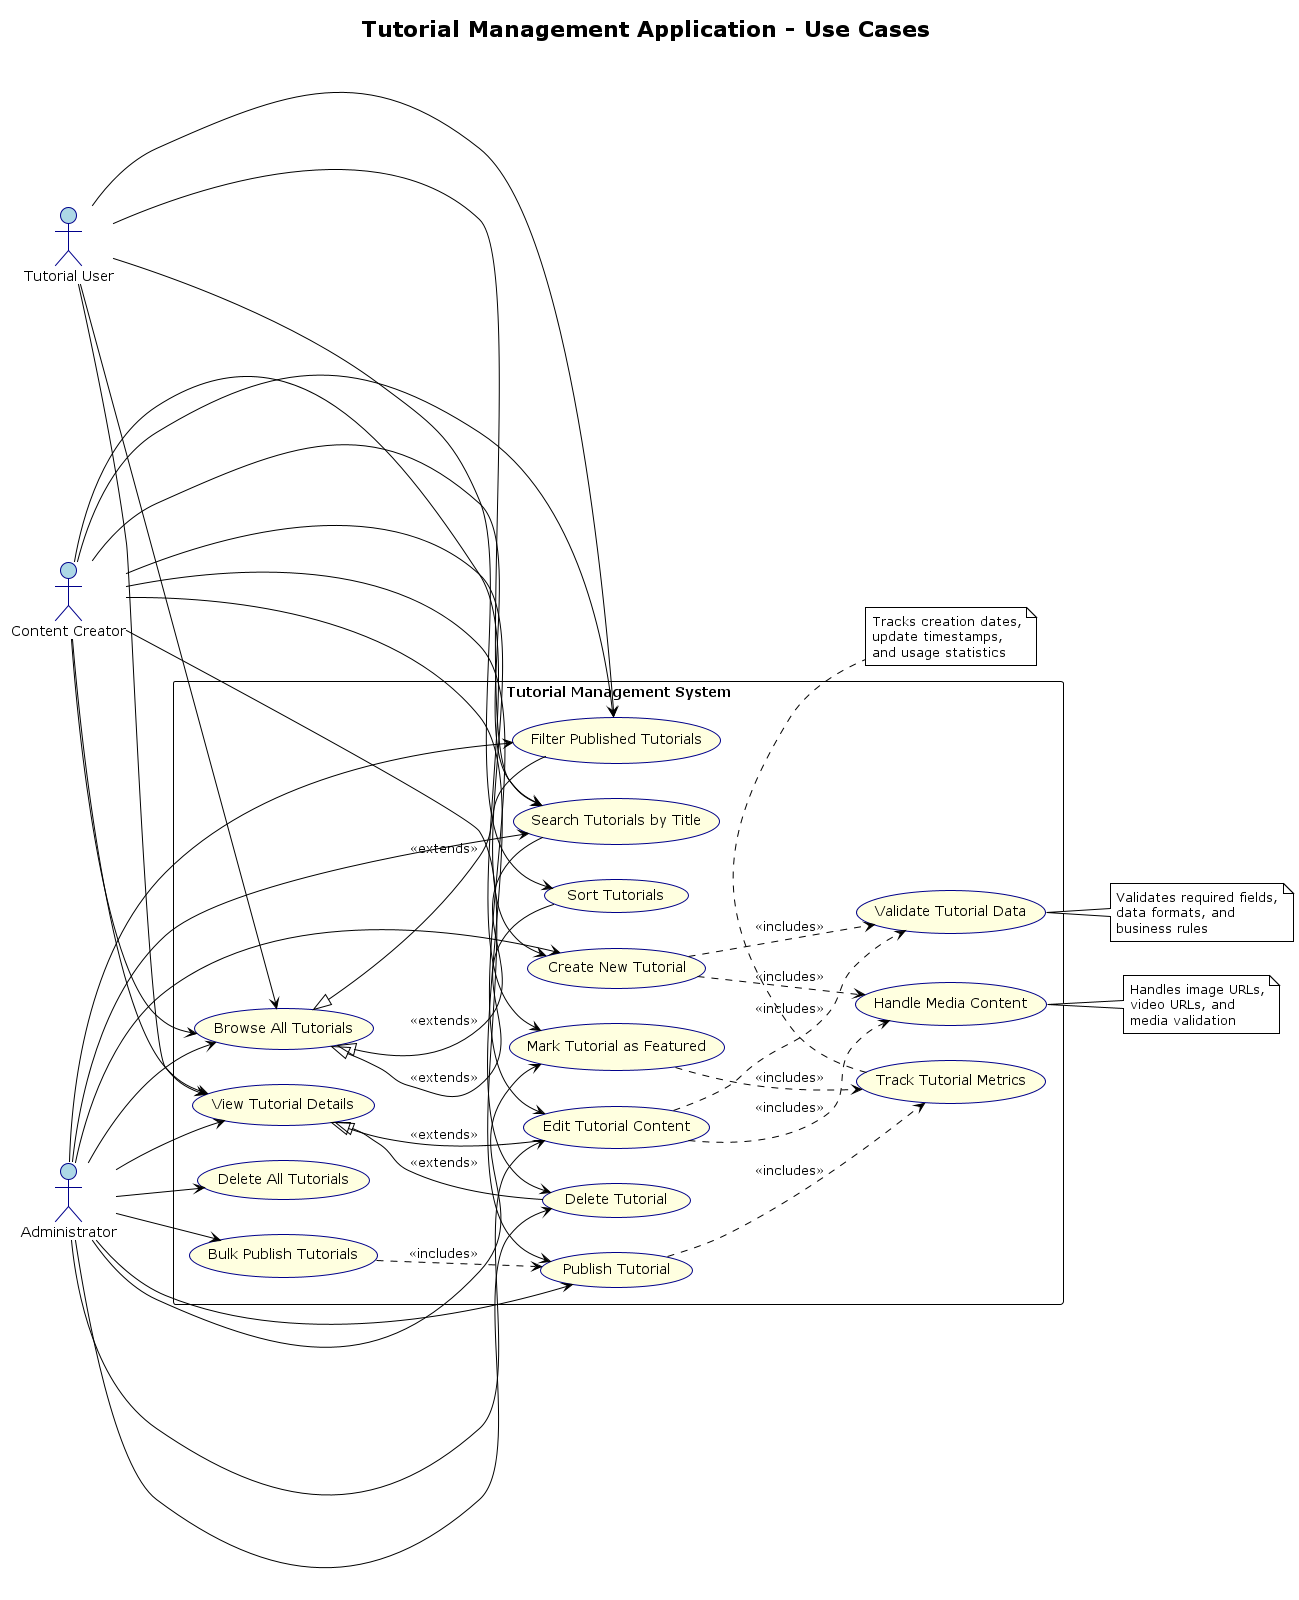

The diagram above was rendered by PlantUML. Its source (embedded in the PNG):
@startuml Tutorial Management App - Optimized Use Case Diagram

!theme plain
left to right direction
skinparam packageStyle rectangle
skinparam usecase {
    BackgroundColor LightYellow
    BorderColor DarkBlue
}
skinparam actor {
    BackgroundColor LightBlue
    BorderColor DarkBlue
}

title Tutorial Management Application - Use Cases

actor "Tutorial User" as User
actor "Content Creator" as Creator
actor "Administrator" as Admin

rectangle "Tutorial Management System" {
    ' Core Viewing Use Cases
    usecase "Browse All Tutorials" as UC1
    usecase "Filter Published Tutorials" as UC2
    usecase "Search Tutorials by Title" as UC3
    usecase "View Tutorial Details" as UC4
    usecase "Sort Tutorials" as UC5
    
    ' Content Management Use Cases
    usecase "Create New Tutorial" as UC6
    usecase "Edit Tutorial Content" as UC7
    usecase "Delete Tutorial" as UC8
    usecase "Publish Tutorial" as UC9
    usecase "Mark Tutorial as Featured" as UC10
    
    ' Bulk Operations
    usecase "Delete All Tutorials" as UC11
    usecase "Bulk Publish Tutorials" as UC12
    
    ' Extended Functionalities
    usecase "Validate Tutorial Data" as UC13
    usecase "Handle Media Content" as UC14
    usecase "Track Tutorial Metrics" as UC15
}

' User relationships - viewing capabilities
User --> UC1
User --> UC2
User --> UC3
User --> UC4
User --> UC5

' Creator relationships - content management
Creator --> UC1
Creator --> UC2
Creator --> UC3
Creator --> UC4
Creator --> UC6
Creator --> UC7
Creator --> UC8
Creator --> UC9
Creator --> UC10

' Administrator relationships - full access
Admin --> UC1
Admin --> UC2
Admin --> UC3
Admin --> UC4
Admin --> UC6
Admin --> UC7
Admin --> UC8
Admin --> UC9
Admin --> UC10
Admin --> UC11
Admin --> UC12

' Use case relationships
UC1 <|-- UC2 : <<extends>>
UC1 <|-- UC3 : <<extends>>
UC1 <|-- UC5 : <<extends>>

UC4 <|-- UC7 : <<extends>>
UC4 <|-- UC8 : <<extends>>

UC6 ..> UC13 : <<includes>>
UC7 ..> UC13 : <<includes>>
UC6 ..> UC14 : <<includes>>
UC7 ..> UC14 : <<includes>>

UC9 ..> UC15 : <<includes>>
UC10 ..> UC15 : <<includes>>

UC12 ..> UC9 : <<includes>>

note right of UC13 : Validates required fields,\ndata formats, and\nbusiness rules
note right of UC14 : Handles image URLs,\nvideo URLs, and\nmedia validation
note bottom of UC15 : Tracks creation dates,\nupdate timestamps,\nand usage statistics

@enduml